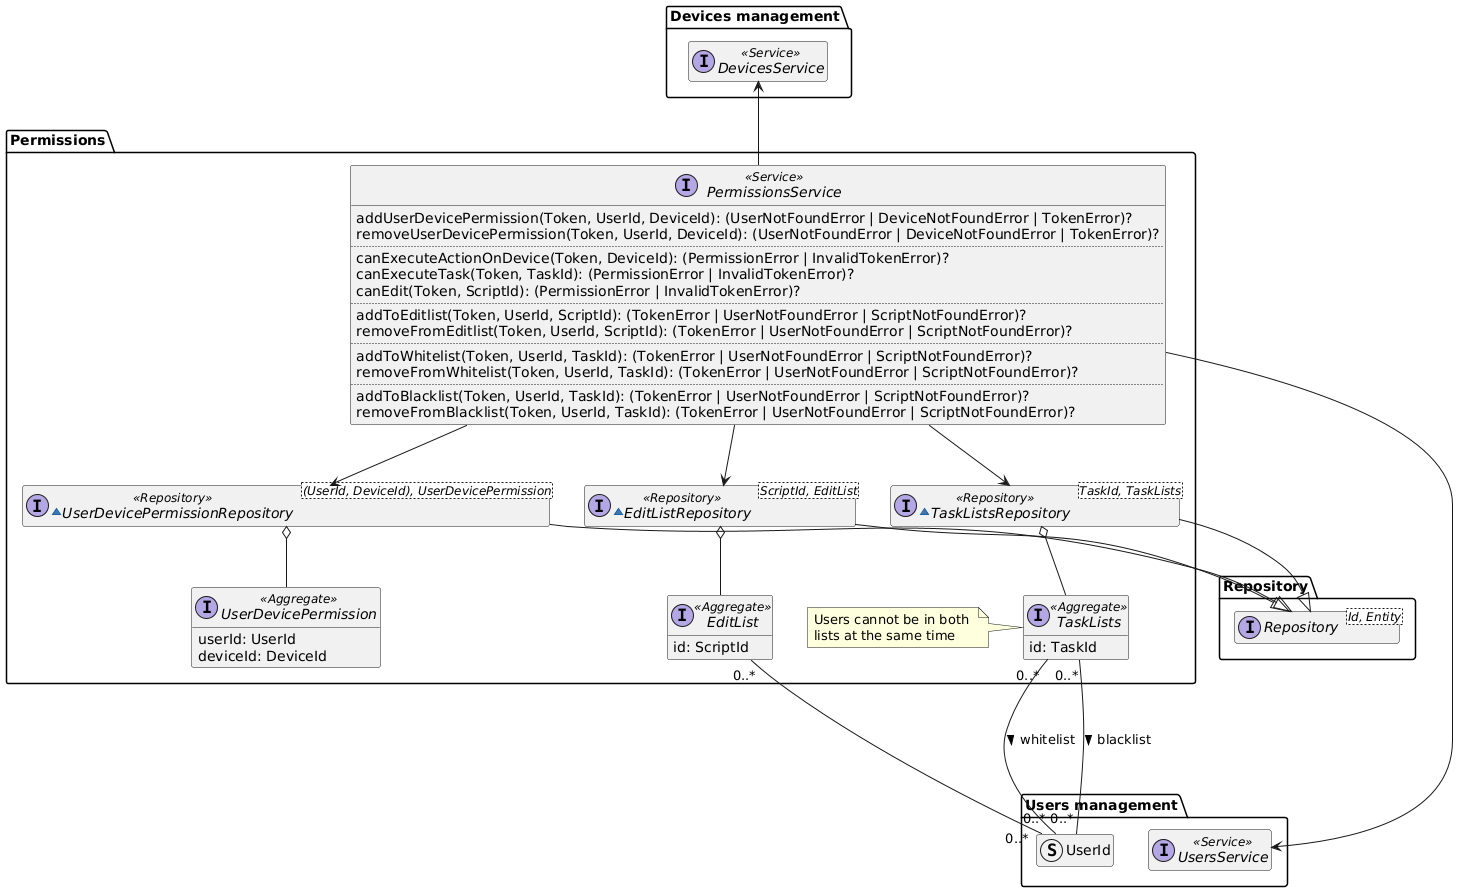

The diagram above was rendered by PlantUML. Its source (embedded in the PNG):
@startuml permissions-domain-model

hide empty members
package Repository{
    interface Repository<Id, Entity>
}

package "Users management" as UsersManagement {
    interface UsersService <<Service>>
    struct UserId
}

package "Devices management" as DevicesManagement {
    interface DevicesService <<Service>>
}

package "Permissions" {
    interface PermissionsService <<Service>> {
        addUserDevicePermission(Token, UserId, DeviceId): (UserNotFoundError | DeviceNotFoundError | TokenError)?
        removeUserDevicePermission(Token, UserId, DeviceId): (UserNotFoundError | DeviceNotFoundError | TokenError)?
        ..
        canExecuteActionOnDevice(Token, DeviceId): (PermissionError | InvalidTokenError)?
        canExecuteTask(Token, TaskId): (PermissionError | InvalidTokenError)?
        canEdit(Token, ScriptId): (PermissionError | InvalidTokenError)?
        ..
        addToEditlist(Token, UserId, ScriptId): (TokenError | UserNotFoundError | ScriptNotFoundError)?
        removeFromEditlist(Token, UserId, ScriptId): (TokenError | UserNotFoundError | ScriptNotFoundError)?
        ..
        addToWhitelist(Token, UserId, TaskId): (TokenError | UserNotFoundError | ScriptNotFoundError)?
        removeFromWhitelist(Token, UserId, TaskId): (TokenError | UserNotFoundError | ScriptNotFoundError)?
        ..
        addToBlacklist(Token, UserId, TaskId): (TokenError | UserNotFoundError | ScriptNotFoundError)?
        removeFromBlacklist(Token, UserId, TaskId): (TokenError | UserNotFoundError | ScriptNotFoundError)?
    }

    ~interface UserDevicePermissionRepository<(UserId, DeviceId), UserDevicePermission> <<Repository>> {
    }

    interface UserDevicePermission <<Aggregate>> {
        userId: UserId
        deviceId: DeviceId
    }

    ~interface EditListRepository<ScriptId, EditList> <<Repository>> {
    }

    interface EditList <<Aggregate>> {
        id: ScriptId
    }

    ~interface TaskListsRepository<TaskId, TaskLists> <<Repository>> {
    }

    interface TaskLists <<Aggregate>> {
        id: TaskId
    }

    note left of TaskLists
        Users cannot be in both 
        lists at the same time
    end note


    PermissionsService -u-> DevicesManagement.DevicesService
    PermissionsService --> UsersManagement.UsersService
    PermissionsService --> UserDevicePermissionRepository
    PermissionsService --> EditListRepository
    PermissionsService --> TaskListsRepository
    UserDevicePermissionRepository --|> Repository.Repository
    UserDevicePermissionRepository o-- UserDevicePermission
    EditList "0..*" -- "0..*" UsersManagement.UserId
    EditListRepository --|> Repository.Repository
    EditListRepository o-- EditList
    TaskLists "0..*" --- "0..*" UsersManagement.UserId : "blacklist >"
    TaskLists "0..*" --- "0..*" UsersManagement.UserId : "whitelist >"
    TaskListsRepository --|> Repository.Repository
    TaskListsRepository o-- TaskLists

}

@enduml